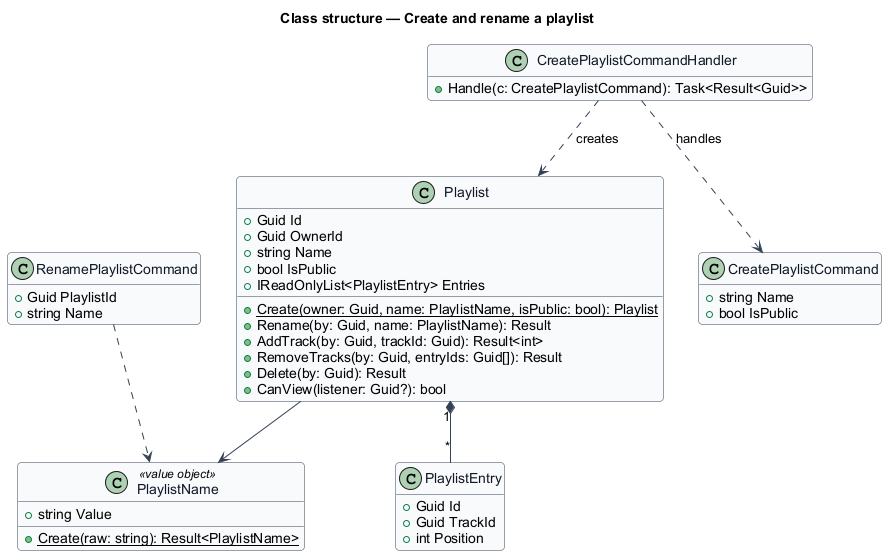

The diagram above was rendered by PlantUML. Its source (embedded in the PNG):
@startuml
skinparam backgroundColor #FFFFFF
skinparam shadowing false
skinparam roundcorner 8
skinparam defaultFontName Arial
skinparam ArrowColor #344054
skinparam class {
  BorderColor #344054
  FontColor #101828
  BackgroundColor #F9FAFB
}
hide empty members
title Class structure — Create and rename a playlist

class Playlist {
  +Guid Id
  +Guid OwnerId
  +string Name
  +bool IsPublic
  +IReadOnlyList<PlaylistEntry> Entries
  +{static} Create(owner: Guid, name: PlaylistName, isPublic: bool): Playlist
  +Rename(by: Guid, name: PlaylistName): Result
  +AddTrack(by: Guid, trackId: Guid): Result<int>
  +RemoveTracks(by: Guid, entryIds: Guid[]): Result
  +Delete(by: Guid): Result
  +CanView(listener: Guid?): bool
}
class PlaylistEntry {
  +Guid Id
  +Guid TrackId
  +int Position
}
class PlaylistName <<value object>> {
  +string Value
  +{static} Create(raw: string): Result<PlaylistName>
}
Playlist "1" *-- "*" PlaylistEntry
Playlist --> PlaylistName

class CreatePlaylistCommand {
  +string Name
  +bool IsPublic
}
class RenamePlaylistCommand {
  +Guid PlaylistId
  +string Name
}
class CreatePlaylistCommandHandler {
  +Handle(c: CreatePlaylistCommand): Task<Result<Guid>>
}
CreatePlaylistCommandHandler ..> CreatePlaylistCommand : handles
CreatePlaylistCommandHandler ..> Playlist : creates
RenamePlaylistCommand ..> PlaylistName
@enduml